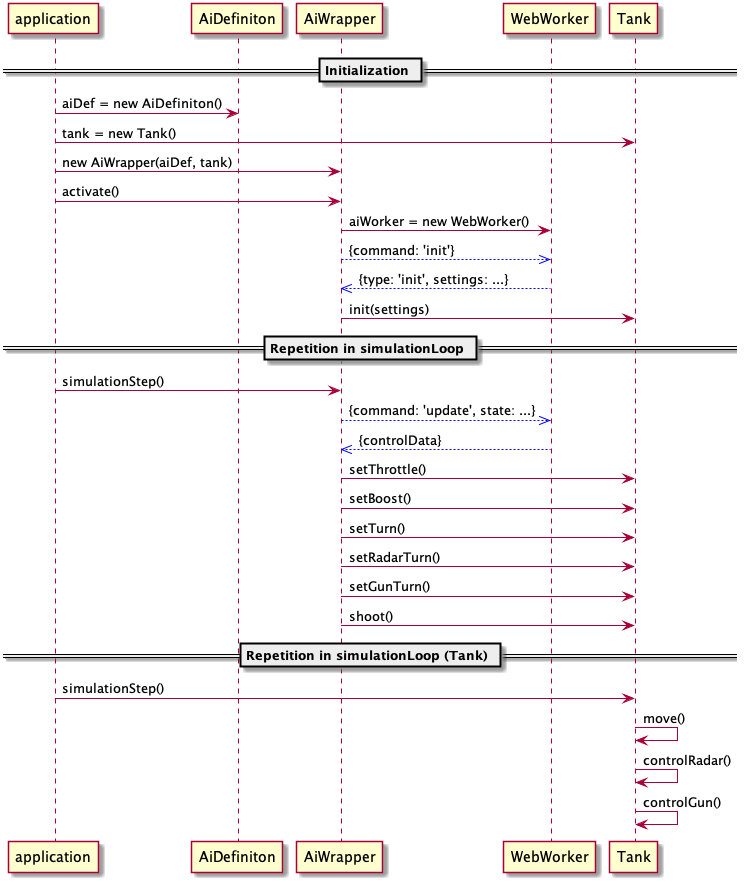

The diagram above was rendered by PlantUML. Its source (embedded in the PNG):
@startuml

participant application
participant AiDefiniton
participant AiWrapper
participant WebWorker
participant Tank

== Initialization ==
application -> AiDefiniton : aiDef = new AiDefiniton()
application -> Tank : tank = new Tank()
application -> AiWrapper : new AiWrapper(aiDef, tank)
application -> AiWrapper : activate()
AiWrapper -> WebWorker : aiWorker = new WebWorker()

AiWrapper --[#blue]>> WebWorker : {command: 'init'}
WebWorker --[#blue]>> AiWrapper : {type: 'init', settings: ...}
AiWrapper -> Tank : init(settings)

== Repetition in simulationLoop ==

application -> AiWrapper : simulationStep()
AiWrapper --[#blue]>> WebWorker : {command: 'update', state: ...}
WebWorker --[#blue]>> AiWrapper : {controlData}
AiWrapper -> Tank : setThrottle()
AiWrapper -> Tank : setBoost()
AiWrapper -> Tank : setTurn()
AiWrapper -> Tank : setRadarTurn()
AiWrapper -> Tank : setGunTurn()
AiWrapper -> Tank : shoot()

== Repetition in simulationLoop (Tank) ==

application -> Tank : simulationStep()
Tank -> Tank : move()
Tank -> Tank : controlRadar()
Tank -> Tank : controlGun()
@enduml